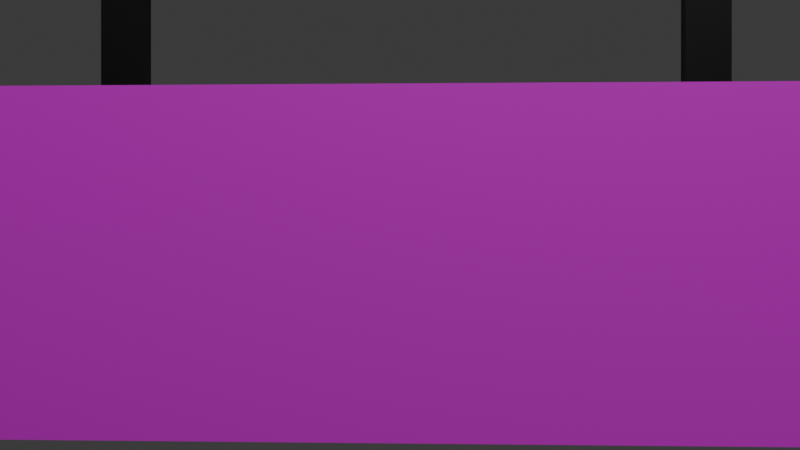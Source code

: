# Source: up_arrow_exit_sign.blend  (saved by Blender 4.2.66; exported with 4.5.12 LTS)
import bpy
from mathutils import Matrix  # noqa: F401  (used for matrix-valued properties, if any)

bpy.ops.wm.read_factory_settings(use_empty=True)
scene = bpy.context.scene
scene.name = 'Scene'

# ---- collections
col_collection = bpy.data.collections.new('Collection'); scene.collection.children.link(col_collection)

# ---- images (referenced by path relative to the original .blend; pixels are not part of the script)
import os
ASSET_DIR = os.environ.get("B2B_ASSET_DIR", "")  # directory of the original .blend (textures are referenced by path, not embedded)
HERE = os.path.dirname(os.path.abspath(__file__))  # packed textures are extracted next to this script under _unpacked/

def load_image(name, relpath, width, height, colorspace="sRGB"):
    """Load a texture the original file referenced (path relative to the .blend, or extracted next to this script)."""
    p = next((c for c in (os.path.join(HERE, relpath), os.path.join(ASSET_DIR, relpath)) if relpath and os.path.exists(c)), "")
    if p:
        img = bpy.data.images.load(p, check_existing=True)
        img.name = name
    else:  # same state as the original file: an image datablock whose file is absent (Cycles renders it pink)
        img = bpy.data.images.new(name, width, height)
        img.source = "FILE"
        img.filepath = "//" + (relpath or name)
    img.colorspace_settings.name = colorspace
    return img
img_up_arrow_exit_sign_png_001 = load_image('up_arrow_exit_sign.png.001', 'Textures/up_arrow_exit_sign/up_arrow_exit_sign.png', 1024, 1024, 'sRGB')

# ---- materials (node trees are filled in below, after node groups)
mat_image = bpy.data.materials.new('Image')
mat_base = bpy.data.materials.new('Base')
mat_base_002 = bpy.data.materials.new('Base.002')
mat_base_001 = bpy.data.materials.new('Base.001')
mat_base_003 = bpy.data.materials.new('Base.003')

# ---- material node trees
mat_image.use_nodes = True; mat_image.node_tree.nodes.clear()
_N = mat_image.node_tree.nodes; _L = mat_image.node_tree.links
n0 = _N.new('ShaderNodeBsdfPrincipled'); n0.name = 'Principled BSDF'; n0.location = (10, 300)
n1 = _N.new('ShaderNodeOutputMaterial'); n1.name = 'Material Output'; n1.location = (300, 300)
n2 = _N.new('ShaderNodeTexImage'); n2.name = 'Image Texture'; n2.location = (-280, 275)
n2.image = img_up_arrow_exit_sign_png_001
_L.new(n0.outputs[0], n1.inputs[0])
_L.new(n2.outputs[0], n0.inputs[0])
n1.is_active_output = True
mat_base.use_nodes = True; mat_base.node_tree.nodes.clear()
_N = mat_base.node_tree.nodes; _L = mat_base.node_tree.links
n0 = _N.new('ShaderNodeBsdfPrincipled'); n0.name = 'Principled BSDF'; n0.location = (10, 300)
n0.inputs[0].default_value = (0.0, 0.0, 0.0, 1.0)
n1 = _N.new('ShaderNodeOutputMaterial'); n1.name = 'Material Output'; n1.location = (300, 300)
_L.new(n0.outputs[0], n1.inputs[0])
n1.is_active_output = True
mat_base_002.use_nodes = True; mat_base_002.node_tree.nodes.clear()
_N = mat_base_002.node_tree.nodes; _L = mat_base_002.node_tree.links
n0 = _N.new('ShaderNodeBsdfPrincipled'); n0.name = 'Principled BSDF'; n0.location = (10, 300)
n0.inputs[0].default_value = (0.0, 0.0, 0.0, 1.0)
n1 = _N.new('ShaderNodeOutputMaterial'); n1.name = 'Material Output'; n1.location = (300, 300)
_L.new(n0.outputs[0], n1.inputs[0])
n1.is_active_output = True
mat_base_001.use_nodes = True; mat_base_001.node_tree.nodes.clear()
_N = mat_base_001.node_tree.nodes; _L = mat_base_001.node_tree.links
n0 = _N.new('ShaderNodeBsdfPrincipled'); n0.name = 'Principled BSDF'; n0.location = (10, 300)
n0.inputs[0].default_value = (0.0, 0.0, 0.0, 1.0)
n1 = _N.new('ShaderNodeOutputMaterial'); n1.name = 'Material Output'; n1.location = (300, 300)
_L.new(n0.outputs[0], n1.inputs[0])
n1.is_active_output = True
mat_base_003.use_nodes = True; mat_base_003.node_tree.nodes.clear()
_N = mat_base_003.node_tree.nodes; _L = mat_base_003.node_tree.links
n0 = _N.new('ShaderNodeBsdfPrincipled'); n0.name = 'Principled BSDF'; n0.location = (10, 300)
n0.inputs[0].default_value = (0.0, 0.0, 0.0, 1.0)
n1 = _N.new('ShaderNodeOutputMaterial'); n1.name = 'Material Output'; n1.location = (300, 300)
_L.new(n0.outputs[0], n1.inputs[0])
n1.is_active_output = True

# ---- world
world_world = bpy.data.worlds.new('World'); scene.world = world_world
world_world.use_nodes = True; world_world.node_tree.nodes.clear()
_N = world_world.node_tree.nodes; _L = world_world.node_tree.links
n0 = _N.new('ShaderNodeOutputWorld'); n0.name = 'World Output'; n0.location = (300, 300)
n1 = _N.new('ShaderNodeBackground'); n1.name = 'Background'; n1.location = (10, 300)
n1.inputs[0].default_value = (0.05088, 0.05088, 0.05088, 1.0)
_L.new(n1.outputs[0], n0.inputs[0])
n0.is_active_output = True
world_world.color = (0.05088, 0.05088, 0.05088)
world_world.sun_shadow_jitter_overblur = 0.0

# ---- cameras
cam_camera = bpy.data.cameras.new('Camera')
cam_camera.clip_end = 100.0
cam_camera.ortho_scale = 7.314

# ---- lights
light_light = bpy.data.lights.new('Light', 'POINT')
light_light.energy = 1000.0
light_light.shadow_soft_size = 0.1

# ---- meshes
me_plane = bpy.data.meshes.new('Plane')
me_plane.from_pydata([(-1.0, -1.0, 0.0), (1.0, -1.0, 0.0), (-1.0, 1.0, 0.0), (1.0, 1.0, 0.0)], [], [(0, 1, 3, 2)])
_uv = me_plane.uv_layers.new(name='UVMap')
_uv.uv.foreach_set('vector', [0.0, 0.0, 1.0, 0.0, 1.0, 1.0, 0.0, 1.0])
me_plane.materials.append(mat_image)
me_plane.materials.append(mat_base)
me_plane.update()
me_cube_001 = bpy.data.meshes.new('Cube.001')
me_cube_001.from_pydata([(-1.0, -1.0, -1.0), (-1.0, -1.0, 1.0), (-1.0, 1.0, -1.0), (-1.0, 1.0, 1.0), (1.0, -1.0, -1.0), (1.0, -1.0, 1.0), (1.0, 1.0, -1.0), (1.0, 1.0, 1.0)], [], [(0, 1, 3, 2), (2, 3, 7, 6), (6, 7, 5, 4), (4, 5, 1, 0), (2, 6, 4, 0), (7, 3, 1, 5)])
_uv = me_cube_001.uv_layers.new(name='UVMap')
_uv.uv.foreach_set('vector', [0.375, 0.0, 0.625, 0.0, 0.625, 0.25, 0.375, 0.25, 0.375, 0.25, 0.625, 0.25, 0.625, 0.5, 0.375, 0.5, 0.375, 0.5, 0.625, 0.5, 0.625, 0.75, 0.375, 0.75, 0.375, 0.75, 0.625, 0.75, 0.625, 1.0, 0.375, 1.0, 0.125, 0.5, 0.375, 0.5, 0.375, 0.75, 0.125, 0.75, 0.625, 0.5, 0.875, 0.5, 0.875, 0.75, 0.625, 0.75])
me_cube_001.materials.append(mat_base_002)
me_cube_001.update()
me_cube_002 = bpy.data.meshes.new('Cube.002')
me_cube_002.from_pydata([(-1.0, -1.0, -1.0), (-1.0, -1.0, 1.0), (-1.0, 1.0, -1.0), (-1.0, 1.0, 1.0), (1.0, -1.0, -1.0), (1.0, -1.0, 1.0), (1.0, 1.0, -1.0), (1.0, 1.0, 1.0)], [], [(0, 1, 3, 2), (2, 3, 7, 6), (6, 7, 5, 4), (4, 5, 1, 0), (2, 6, 4, 0), (7, 3, 1, 5)])
_uv = me_cube_002.uv_layers.new(name='UVMap')
_uv.uv.foreach_set('vector', [0.375, 0.0, 0.625, 0.0, 0.625, 0.25, 0.375, 0.25, 0.375, 0.25, 0.625, 0.25, 0.625, 0.5, 0.375, 0.5, 0.375, 0.5, 0.625, 0.5, 0.625, 0.75, 0.375, 0.75, 0.375, 0.75, 0.625, 0.75, 0.625, 1.0, 0.375, 1.0, 0.125, 0.5, 0.375, 0.5, 0.375, 0.75, 0.125, 0.75, 0.625, 0.5, 0.875, 0.5, 0.875, 0.75, 0.625, 0.75])
me_cube_002.materials.append(mat_base_001)
me_cube_002.update()
me_plane_001 = bpy.data.meshes.new('Plane.001')
me_plane_001.from_pydata([(-1.0, -1.0, 0.0), (1.0, -1.0, 0.0), (-1.0, 1.0, 0.0), (1.0, 1.0, 0.0)], [], [(0, 1, 3, 2)])
_uv = me_plane_001.uv_layers.new(name='UVMap')
_uv.uv.foreach_set('vector', [0.0, 0.0, 1.0, 0.0, 1.0, 1.0, 0.0, 1.0])
me_plane_001.materials.append(mat_base_003)
me_plane_001.update()

# ---- objects
ob_light = bpy.data.objects.new('Light', light_light)
ob_camera = bpy.data.objects.new('Camera', cam_camera)
ob_sign = bpy.data.objects.new('Sign', me_plane)
ob_top_rail_right = bpy.data.objects.new('Top Rail Right', me_cube_001)
ob_top_rail_left = bpy.data.objects.new('Top Rail Left', me_cube_002)
ob_sign_001 = bpy.data.objects.new('Sign.001', me_plane_001)

# ---- transforms, parenting, visibility, modifiers, constraints
ob_light.location = (4.076, 1.005, 5.904)
ob_light.rotation_euler = (0.6503, 0.05522, 1.866)
ob_light.lock_rotations_4d = False
ob_light.empty_display_type = 'ARROWS'
ob_light.color = (0.0, 0.0, 0.0, 0.0)
ob_light.lineart.crease_threshold = 0.0
ob_camera.location = (2.465, 0.09202, 0.09501)
ob_camera.rotation_euler = (1.567, -1.297e-07, 1.619)
ob_camera.lock_rotations_4d = False
ob_camera.empty_display_type = 'ARROWS'
ob_camera.color = (0.0, 0.0, 0.0, 0.0)
ob_camera.display_type = 'WIRE'
ob_camera.lineart.crease_threshold = 0.0
ob_sign.location = (0.0, 0.0, 0.0)
ob_sign.rotation_euler = (0.0, 1.571, 0.0)
ob_sign.scale = (0.4, 1.0, 1.0)
_m = ob_sign.modifiers.new('Solidify', 'SOLIDIFY')
_m.thickness = 0.025
ob_top_rail_right.location = (-0.025, 0.65, 0.9)
ob_top_rail_right.rotation_euler = (-0.0, 1.571, 0.0)
ob_top_rail_right.scale = (0.5, 0.05, 0.025)
ob_top_rail_left.location = (-0.025, -0.65, 0.9)
ob_top_rail_left.rotation_euler = (-0.0, 1.571, -0.0)
ob_top_rail_left.scale = (0.5, 0.05, 0.025)
ob_sign_001.location = (-0.025, 0.0, 0.0)
ob_sign_001.rotation_euler = (0.0, 1.571, 0.0)
ob_sign_001.scale = (0.4, 1.0, 1.0)
_m = ob_sign_001.modifiers.new('Solidify', 'SOLIDIFY')
_m.thickness = 0.025

# ---- collection membership
col_collection.objects.link(ob_light)
col_collection.objects.link(ob_camera)
col_collection.objects.link(ob_sign)
col_collection.objects.link(ob_top_rail_right)
col_collection.objects.link(ob_top_rail_left)
col_collection.objects.link(ob_sign_001)

# ---- scene / render settings (as saved in the file)
scene.camera = ob_camera
scene.frame_start = 1; scene.frame_end = 250; scene.frame_set(0)
scene.render.engine = 'BLENDER_EEVEE_NEXT'
bpy.context.view_layer.update()
